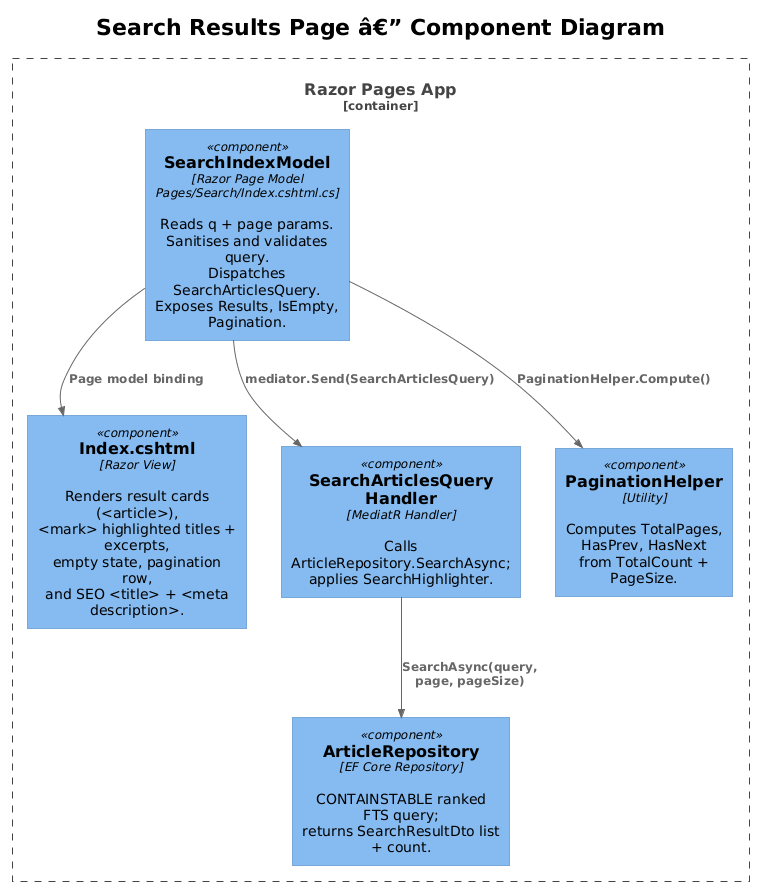

The diagram above was rendered by PlantUML. Its source (embedded in the PNG):
@startuml
!theme plain
!include <C4/C4_Component>

title Search Results Page â€” Component Diagram

Container_Boundary(web, "Razor Pages App") {
    Component(model, "SearchIndexModel", "Razor Page Model\nPages/Search/Index.cshtml.cs", "Reads q + page params.\nSanitises and validates query.\nDispatches SearchArticlesQuery.\nExposes Results, IsEmpty, Pagination.")
    Component(view, "Index.cshtml", "Razor View", "Renders result cards (<article>),\n<mark> highlighted titles + excerpts,\nempty state, pagination row,\nand SEO <title> + <meta description>.")
    Component(handler, "SearchArticlesQuery\nHandler", "MediatR Handler", "Calls ArticleRepository.SearchAsync;\napplies SearchHighlighter.")
    Component(repo, "ArticleRepository", "EF Core Repository", "CONTAINSTABLE ranked FTS query;\nreturns SearchResultDto list + count.")
    Component(helper, "PaginationHelper", "Utility", "Computes TotalPages, HasPrev, HasNext\nfrom TotalCount + PageSize.")
}

Rel(model, handler, "mediator.Send(SearchArticlesQuery)")
Rel(handler, repo, "SearchAsync(query, page, pageSize)")
Rel(model, helper, "PaginationHelper.Compute()")
Rel(model, view, "Page model binding")
@enduml